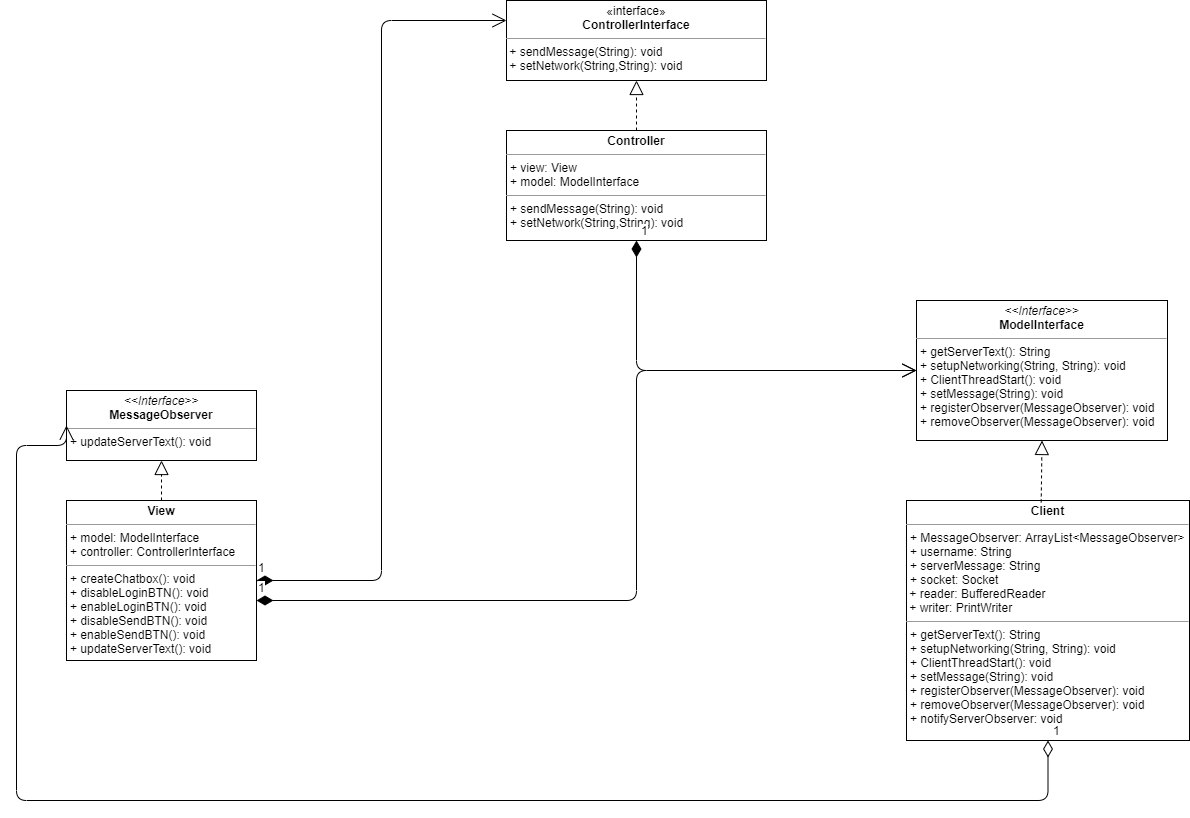

The diagram above was exported from draw.io. Its source (the exported page's mxGraphModel, read from the mxfile embedded in the PNG):
<mxGraphModel dx="2249" dy="882" grid="1" gridSize="10" guides="1" tooltips="1" connect="1" arrows="1" fold="1" page="1" pageScale="1" pageWidth="827" pageHeight="1169" math="0" shadow="0">
  <root>
    <mxCell id="0" />
    <mxCell id="1" parent="0" />
    <mxCell id="yDIljYccohuZ3XYcobHy-10" value="&lt;p style=&quot;margin: 0px ; margin-top: 4px ; text-align: center&quot;&gt;«interface»&lt;br&gt;&lt;b&gt;ControllerInterface&lt;/b&gt;&lt;br&gt;&lt;/p&gt;&lt;hr size=&quot;1&quot;&gt;&lt;p style=&quot;margin: 0px ; margin-left: 4px&quot;&gt;&lt;/p&gt;&amp;nbsp;+ sendMessage(String): void&lt;br&gt;&amp;nbsp;+ setNetwork(String,String): void" style="verticalAlign=top;align=left;overflow=fill;fontSize=12;fontFamily=Helvetica;html=1;" parent="1" vertex="1">
      <mxGeometry x="-190" y="50" width="260" height="80" as="geometry" />
    </mxCell>
    <mxCell id="yDIljYccohuZ3XYcobHy-11" value="" style="endArrow=block;dashed=1;endFill=0;endSize=12;html=1;entryX=0.5;entryY=1;entryDx=0;entryDy=0;exitX=0.5;exitY=0;exitDx=0;exitDy=0;" parent="1" source="yDIljYccohuZ3XYcobHy-12" target="yDIljYccohuZ3XYcobHy-10" edge="1">
      <mxGeometry width="160" relative="1" as="geometry">
        <mxPoint x="50" y="190" as="sourcePoint" />
        <mxPoint x="210" y="190" as="targetPoint" />
      </mxGeometry>
    </mxCell>
    <mxCell id="yDIljYccohuZ3XYcobHy-12" value="&lt;p style=&quot;margin: 0px ; margin-top: 4px ; text-align: center&quot;&gt;&lt;b&gt;Controller&lt;/b&gt;&lt;/p&gt;&lt;hr size=&quot;1&quot;&gt;&lt;p style=&quot;margin: 0px ; margin-left: 4px&quot;&gt;+ view: View&lt;/p&gt;&lt;p style=&quot;margin: 0px ; margin-left: 4px&quot;&gt;+ model: ModelInterface&lt;/p&gt;&lt;hr size=&quot;1&quot;&gt;&lt;p style=&quot;margin: 0px ; margin-left: 4px&quot;&gt;+ sendMessage(String): void&lt;br&gt;+ setNetwork(String,String): void&lt;br&gt;&lt;/p&gt;" style="verticalAlign=top;align=left;overflow=fill;fontSize=12;fontFamily=Helvetica;html=1;" parent="1" vertex="1">
      <mxGeometry x="-190" y="180" width="260" height="110" as="geometry" />
    </mxCell>
    <mxCell id="yDIljYccohuZ3XYcobHy-17" value="&lt;p style=&quot;margin: 0px ; margin-top: 4px ; text-align: center&quot;&gt;&lt;b&gt;View&lt;/b&gt;&lt;/p&gt;&lt;hr size=&quot;1&quot;&gt;&lt;p style=&quot;margin: 0px ; margin-left: 4px&quot;&gt;+ model: ModelInterface&lt;/p&gt;&lt;p style=&quot;margin: 0px ; margin-left: 4px&quot;&gt;+ controller: ControllerInterface&lt;/p&gt;&lt;hr size=&quot;1&quot;&gt;&lt;p style=&quot;margin: 0px ; margin-left: 4px&quot;&gt;+ createChatbox(): void&lt;/p&gt;&lt;p style=&quot;margin: 0px ; margin-left: 4px&quot;&gt;+ disableLoginBTN(): void&lt;/p&gt;&lt;p style=&quot;margin: 0px ; margin-left: 4px&quot;&gt;+ enableLoginBTN(): void&lt;/p&gt;&lt;p style=&quot;margin: 0px ; margin-left: 4px&quot;&gt;+ disableSendBTN(): void&lt;/p&gt;&lt;p style=&quot;margin: 0px ; margin-left: 4px&quot;&gt;+ enableSendBTN(): void&lt;/p&gt;&lt;p style=&quot;margin: 0px ; margin-left: 4px&quot;&gt;+ updateServerText(): void&lt;/p&gt;&lt;p style=&quot;margin: 0px ; margin-left: 4px&quot;&gt;&lt;br&gt;&lt;/p&gt;" style="verticalAlign=top;align=left;overflow=fill;fontSize=12;fontFamily=Helvetica;html=1;" parent="1" vertex="1">
      <mxGeometry x="-630" y="550" width="190" height="160" as="geometry" />
    </mxCell>
    <mxCell id="yDIljYccohuZ3XYcobHy-18" value="&lt;p style=&quot;margin: 0px ; margin-top: 4px ; text-align: center&quot;&gt;&lt;i&gt;&amp;lt;&amp;lt;Interface&amp;gt;&amp;gt;&lt;/i&gt;&lt;br&gt;&lt;b&gt;MessageObserver&lt;/b&gt;&lt;/p&gt;&lt;hr size=&quot;1&quot;&gt;&lt;p style=&quot;margin: 0px ; margin-left: 4px&quot;&gt;+ updateServerText(): void&lt;/p&gt;" style="verticalAlign=top;align=left;overflow=fill;fontSize=12;fontFamily=Helvetica;html=1;" parent="1" vertex="1">
      <mxGeometry x="-630" y="440" width="190" height="70" as="geometry" />
    </mxCell>
    <mxCell id="yDIljYccohuZ3XYcobHy-19" value="" style="endArrow=block;dashed=1;endFill=0;endSize=12;html=1;exitX=0.5;exitY=0;exitDx=0;exitDy=0;entryX=0.5;entryY=1;entryDx=0;entryDy=0;" parent="1" source="yDIljYccohuZ3XYcobHy-17" target="yDIljYccohuZ3XYcobHy-18" edge="1">
      <mxGeometry width="160" relative="1" as="geometry">
        <mxPoint x="-430" y="530" as="sourcePoint" />
        <mxPoint x="-270" y="530" as="targetPoint" />
      </mxGeometry>
    </mxCell>
    <mxCell id="yDIljYccohuZ3XYcobHy-21" value="&lt;p style=&quot;margin: 0px ; margin-top: 4px ; text-align: center&quot;&gt;&lt;i&gt;&amp;lt;&amp;lt;Interface&amp;gt;&amp;gt;&lt;/i&gt;&lt;br&gt;&lt;b&gt;ModelInterface&lt;/b&gt;&lt;/p&gt;&lt;hr size=&quot;1&quot;&gt;&lt;p style=&quot;margin: 0px ; margin-left: 4px&quot;&gt;+ getServerText(): String&lt;br&gt;+ setupNetworking(String, String): void&lt;/p&gt;&lt;p style=&quot;margin: 0px ; margin-left: 4px&quot;&gt;+ ClientThreadStart(): void&lt;/p&gt;&lt;p style=&quot;margin: 0px ; margin-left: 4px&quot;&gt;+ setMessage(String): void&lt;/p&gt;&lt;p style=&quot;margin: 0px ; margin-left: 4px&quot;&gt;+ registerObserver(MessageObserver): void&lt;/p&gt;&lt;p style=&quot;margin: 0px ; margin-left: 4px&quot;&gt;+ removeObserver(MessageObserver): void&lt;/p&gt;" style="verticalAlign=top;align=left;overflow=fill;fontSize=12;fontFamily=Helvetica;html=1;" parent="1" vertex="1">
      <mxGeometry x="220" y="350" width="251" height="140" as="geometry" />
    </mxCell>
    <mxCell id="yDIljYccohuZ3XYcobHy-22" value="&lt;p style=&quot;margin: 0px ; margin-top: 4px ; text-align: center&quot;&gt;&lt;b&gt;Client&lt;/b&gt;&lt;/p&gt;&lt;hr size=&quot;1&quot;&gt;&lt;p style=&quot;margin: 0px ; margin-left: 4px&quot;&gt;+ MessageObserver: ArrayList&amp;lt;MessageObserver&amp;gt;&lt;/p&gt;&lt;p style=&quot;margin: 0px ; margin-left: 4px&quot;&gt;+ username: String&lt;/p&gt;&lt;p style=&quot;margin: 0px ; margin-left: 4px&quot;&gt;+ serverMessage: String&lt;/p&gt;&lt;p style=&quot;margin: 0px ; margin-left: 4px&quot;&gt;+ socket: Socket&lt;/p&gt;&amp;nbsp;+ reader: BufferedReader&lt;br&gt;&amp;nbsp;+ writer: PrintWriter&lt;br&gt;&lt;hr size=&quot;1&quot;&gt;&lt;p style=&quot;margin: 0px 0px 0px 4px&quot;&gt;+ getServerText(): String&lt;br&gt;+ setupNetworking(String, String): void&lt;/p&gt;&lt;p style=&quot;margin: 0px 0px 0px 4px&quot;&gt;+ ClientThreadStart(): void&lt;/p&gt;&lt;p style=&quot;margin: 0px 0px 0px 4px&quot;&gt;+ setMessage(String): void&lt;/p&gt;&lt;p style=&quot;margin: 0px 0px 0px 4px&quot;&gt;+ registerObserver(MessageObserver): void&lt;/p&gt;&lt;p style=&quot;margin: 0px 0px 0px 4px&quot;&gt;+ removeObserver(MessageObserver): void&lt;/p&gt;&lt;p style=&quot;margin: 0px 0px 0px 4px&quot;&gt;+ notifyServerObserver: void&lt;/p&gt;" style="verticalAlign=top;align=left;overflow=fill;fontSize=12;fontFamily=Helvetica;html=1;" parent="1" vertex="1">
      <mxGeometry x="210" y="550" width="283" height="240" as="geometry" />
    </mxCell>
    <mxCell id="yDIljYccohuZ3XYcobHy-23" value="" style="endArrow=block;dashed=1;endFill=0;endSize=12;html=1;exitX=0.476;exitY=0.008;exitDx=0;exitDy=0;exitPerimeter=0;entryX=0.5;entryY=1;entryDx=0;entryDy=0;" parent="1" source="yDIljYccohuZ3XYcobHy-22" target="yDIljYccohuZ3XYcobHy-21" edge="1">
      <mxGeometry width="160" relative="1" as="geometry">
        <mxPoint x="410" y="670" as="sourcePoint" />
        <mxPoint x="570" y="670" as="targetPoint" />
      </mxGeometry>
    </mxCell>
    <mxCell id="yDIljYccohuZ3XYcobHy-31" value="1" style="endArrow=open;html=1;endSize=12;startArrow=diamondThin;startSize=14;startFill=1;edgeStyle=orthogonalEdgeStyle;align=left;verticalAlign=bottom;entryX=0;entryY=0.25;entryDx=0;entryDy=0;" parent="1" source="yDIljYccohuZ3XYcobHy-17" target="yDIljYccohuZ3XYcobHy-10" edge="1">
      <mxGeometry x="-1" y="3" relative="1" as="geometry">
        <mxPoint x="-413" y="669.5" as="sourcePoint" />
        <mxPoint x="-253" y="669.5" as="targetPoint" />
      </mxGeometry>
    </mxCell>
    <mxCell id="yDIljYccohuZ3XYcobHy-32" value="1" style="endArrow=open;html=1;endSize=12;startArrow=diamondThin;startSize=14;startFill=1;edgeStyle=orthogonalEdgeStyle;align=left;verticalAlign=bottom;entryX=0;entryY=0.5;entryDx=0;entryDy=0;" parent="1" target="yDIljYccohuZ3XYcobHy-21" edge="1" source="yDIljYccohuZ3XYcobHy-17">
      <mxGeometry x="-1" y="3" relative="1" as="geometry">
        <mxPoint x="-330" y="730" as="sourcePoint" />
        <mxPoint x="10" y="490" as="targetPoint" />
        <Array as="points">
          <mxPoint x="-60" y="650" />
          <mxPoint x="-60" y="420" />
        </Array>
      </mxGeometry>
    </mxCell>
    <mxCell id="yDIljYccohuZ3XYcobHy-34" value="1" style="endArrow=open;html=1;endSize=12;startArrow=diamondThin;startSize=14;startFill=1;edgeStyle=orthogonalEdgeStyle;align=left;verticalAlign=bottom;exitX=0.5;exitY=1;exitDx=0;exitDy=0;entryX=0;entryY=0.5;entryDx=0;entryDy=0;" parent="1" source="yDIljYccohuZ3XYcobHy-12" target="yDIljYccohuZ3XYcobHy-21" edge="1">
      <mxGeometry x="-1" y="3" relative="1" as="geometry">
        <mxPoint x="-240" y="270" as="sourcePoint" />
        <mxPoint x="-80" y="270" as="targetPoint" />
      </mxGeometry>
    </mxCell>
    <mxCell id="yDIljYccohuZ3XYcobHy-39" value="1" style="endArrow=open;html=1;endSize=12;startArrow=diamondThin;startSize=14;startFill=0;edgeStyle=orthogonalEdgeStyle;align=left;verticalAlign=bottom;exitX=0.5;exitY=1;exitDx=0;exitDy=0;entryX=0;entryY=0.5;entryDx=0;entryDy=0;" parent="1" source="yDIljYccohuZ3XYcobHy-22" target="yDIljYccohuZ3XYcobHy-18" edge="1">
      <mxGeometry x="-1" y="3" relative="1" as="geometry">
        <mxPoint x="-240" y="900" as="sourcePoint" />
        <mxPoint x="-80" y="900" as="targetPoint" />
        <Array as="points">
          <mxPoint x="352" y="850" />
          <mxPoint x="-680" y="850" />
          <mxPoint x="-680" y="495" />
        </Array>
      </mxGeometry>
    </mxCell>
  </root>
</mxGraphModel>